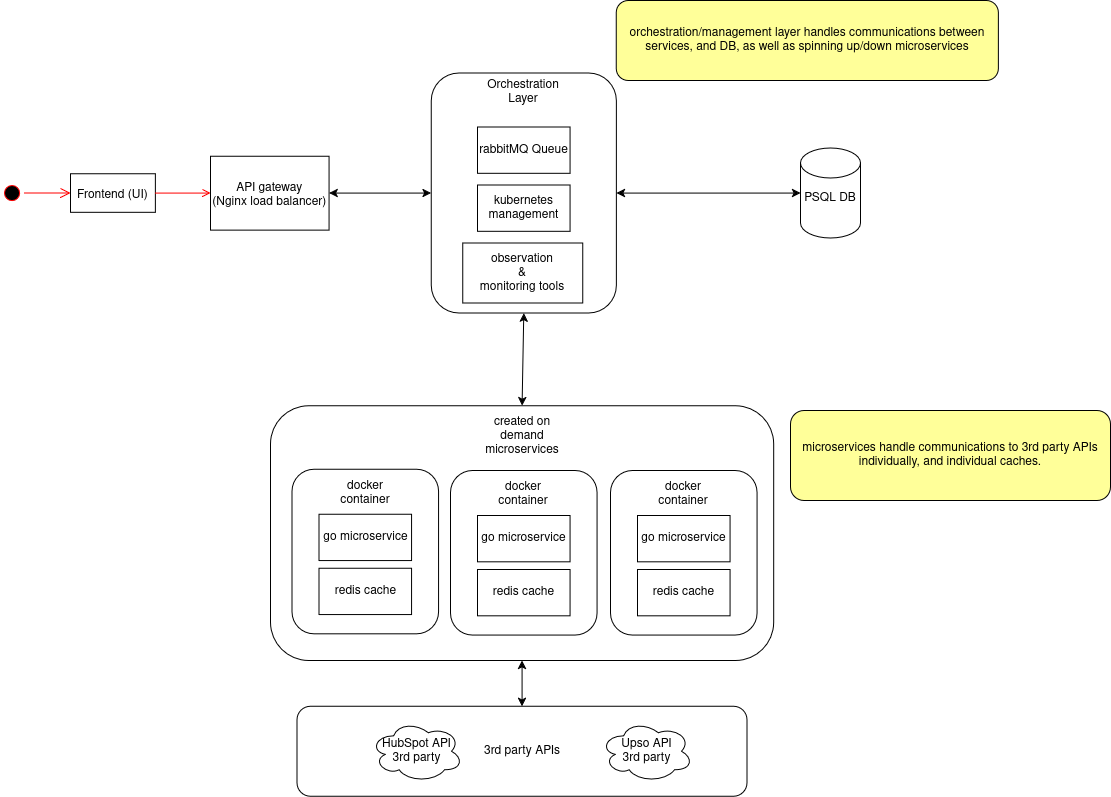

The diagram above was exported from draw.io. Its source (the exported page's mxGraphModel, read from the mxfile embedded in the PNG):
<mxGraphModel dx="1293" dy="988" grid="1" gridSize="10" guides="1" tooltips="1" connect="1" arrows="1" fold="1" page="1" pageScale="1" pageWidth="1169" pageHeight="826" background="none" math="0" shadow="0">
  <root>
    <mxCell id="0" />
    <mxCell id="1" parent="0" />
    <mxCell id="Qpl6Oy_GU8PJxYK4UiYr-78" value="&lt;div&gt;3rd party APIs&lt;/div&gt;" style="rounded=1;whiteSpace=wrap;html=1;" vertex="1" parent="1">
      <mxGeometry x="316.58" y="715.86" width="450" height="90" as="geometry" />
    </mxCell>
    <mxCell id="5" value="" style="ellipse;shape=startState;fillColor=#000000;strokeColor=#ff0000;" parent="1" vertex="1">
      <mxGeometry x="20" y="191.00857142857146" width="23.14276595744681" height="23.142857142857142" as="geometry" />
    </mxCell>
    <mxCell id="6" value="" style="edgeStyle=elbowEdgeStyle;elbow=horizontal;verticalAlign=bottom;endArrow=open;endSize=8;strokeColor=#FF0000;endFill=1;rounded=0" parent="1" source="5" target="7" edge="1">
      <mxGeometry x="334.04205319148934" y="199.6" as="geometry">
        <mxPoint x="209.7136170212766" y="330.74285714285713" as="targetPoint" />
      </mxGeometry>
    </mxCell>
    <mxCell id="7" value="Frontend (UI)" style="" parent="1" vertex="1">
      <mxGeometry x="89.99680851063829" y="183.29428571428568" width="84.8568085106383" height="38.57142857142858" as="geometry" />
    </mxCell>
    <mxCell id="8" value="API gateway&#10;(Nginx load balancer)" style="" parent="1" vertex="1">
      <mxGeometry x="230" y="165.62999999999997" width="118.57" height="73.89" as="geometry" />
    </mxCell>
    <mxCell id="9" value="" style="endArrow=open;strokeColor=#FF0000;endFill=1;rounded=0" parent="1" source="7" target="8" edge="1">
      <mxGeometry relative="1" as="geometry" />
    </mxCell>
    <mxCell id="Qpl6Oy_GU8PJxYK4UiYr-48" value="HubSpot API&lt;br&gt;3rd party" style="ellipse;shape=cloud;whiteSpace=wrap;html=1;" vertex="1" parent="1">
      <mxGeometry x="389.9989361702128" y="730" width="92.57106382978724" height="61.714285714285715" as="geometry" />
    </mxCell>
    <mxCell id="Qpl6Oy_GU8PJxYK4UiYr-50" value="Upso API&lt;br&gt;&lt;div&gt;3rd party&lt;/div&gt;" style="ellipse;shape=cloud;whiteSpace=wrap;html=1;" vertex="1" parent="1">
      <mxGeometry x="619.9989361702128" y="730.0014285714285" width="92.57106382978724" height="61.714285714285715" as="geometry" />
    </mxCell>
    <mxCell id="Qpl6Oy_GU8PJxYK4UiYr-53" value="&lt;div&gt;PSQL DB&lt;/div&gt;&lt;div&gt;&lt;br&gt;&lt;/div&gt;" style="shape=cylinder3;whiteSpace=wrap;html=1;boundedLbl=1;backgroundOutline=1;size=15;" vertex="1" parent="1">
      <mxGeometry x="820" y="157.57" width="60" height="90" as="geometry" />
    </mxCell>
    <mxCell id="Qpl6Oy_GU8PJxYK4UiYr-71" value="" style="endArrow=classic;startArrow=classic;html=1;rounded=0;entryX=0.5;entryY=0;entryDx=0;entryDy=0;exitX=0;exitY=0.5;exitDx=0;exitDy=0;" edge="1" parent="1" source="Qpl6Oy_GU8PJxYK4UiYr-64" target="Qpl6Oy_GU8PJxYK4UiYr-78">
      <mxGeometry width="50" height="50" relative="1" as="geometry">
        <mxPoint x="570" y="560" as="sourcePoint" />
        <mxPoint x="620" y="510" as="targetPoint" />
      </mxGeometry>
    </mxCell>
    <mxCell id="Qpl6Oy_GU8PJxYK4UiYr-73" value="" style="endArrow=classic;startArrow=classic;html=1;rounded=0;entryX=0.5;entryY=1;entryDx=0;entryDy=0;exitX=1;exitY=0.5;exitDx=0;exitDy=0;" edge="1" parent="1" source="Qpl6Oy_GU8PJxYK4UiYr-64" target="Qpl6Oy_GU8PJxYK4UiYr-44">
      <mxGeometry width="50" height="50" relative="1" as="geometry">
        <mxPoint x="553" y="490" as="sourcePoint" />
        <mxPoint x="620" y="510" as="targetPoint" />
      </mxGeometry>
    </mxCell>
    <mxCell id="Qpl6Oy_GU8PJxYK4UiYr-74" value="" style="endArrow=classic;startArrow=classic;html=1;rounded=0;entryX=0;entryY=0.5;entryDx=0;entryDy=0;entryPerimeter=0;exitX=1;exitY=0.5;exitDx=0;exitDy=0;" edge="1" parent="1" source="Qpl6Oy_GU8PJxYK4UiYr-44" target="Qpl6Oy_GU8PJxYK4UiYr-53">
      <mxGeometry width="50" height="50" relative="1" as="geometry">
        <mxPoint x="570" y="560" as="sourcePoint" />
        <mxPoint x="620" y="510" as="targetPoint" />
      </mxGeometry>
    </mxCell>
    <mxCell id="Qpl6Oy_GU8PJxYK4UiYr-76" value="" style="endArrow=classic;startArrow=classic;html=1;rounded=0;entryX=0;entryY=0.5;entryDx=0;entryDy=0;exitX=1;exitY=0.5;exitDx=0;exitDy=0;" edge="1" parent="1" source="8" target="Qpl6Oy_GU8PJxYK4UiYr-44">
      <mxGeometry width="50" height="50" relative="1" as="geometry">
        <mxPoint x="570" y="520" as="sourcePoint" />
        <mxPoint x="620" y="470" as="targetPoint" />
      </mxGeometry>
    </mxCell>
    <mxCell id="Qpl6Oy_GU8PJxYK4UiYr-64" value="" style="rounded=1;whiteSpace=wrap;html=1;rotation=-90;" vertex="1" parent="1">
      <mxGeometry x="414.22" y="291.04" width="254.73" height="503.17" as="geometry" />
    </mxCell>
    <mxCell id="Qpl6Oy_GU8PJxYK4UiYr-77" value="created on demand microservices" style="text;html=1;align=center;verticalAlign=middle;whiteSpace=wrap;rounded=0;" vertex="1" parent="1">
      <mxGeometry x="511.58" y="431.14" width="60" height="30" as="geometry" />
    </mxCell>
    <mxCell id="Qpl6Oy_GU8PJxYK4UiYr-80" value="orchestration/management layer handles communications between services, and DB, as well as spinning up/down microservices" style="rounded=1;whiteSpace=wrap;html=1;fillColor=light-dark(#FFFF99,var(--ge-dark-color, #121212));" vertex="1" parent="1">
      <mxGeometry x="635.85" y="10" width="382.1" height="80" as="geometry" />
    </mxCell>
    <mxCell id="Qpl6Oy_GU8PJxYK4UiYr-81" value="microservices handle communications to 3rd party APIs individually, and individual caches." style="rounded=1;whiteSpace=wrap;html=1;fillColor=light-dark(#FFFF99,var(--ge-dark-color, #121212));" vertex="1" parent="1">
      <mxGeometry x="810" y="420" width="320" height="90" as="geometry" />
    </mxCell>
    <mxCell id="Qpl6Oy_GU8PJxYK4UiYr-83" value="" style="group" vertex="1" connectable="0" parent="1">
      <mxGeometry x="311.57500000000005" y="478.865" width="146.57000000000005" height="164.55999999999995" as="geometry" />
    </mxCell>
    <mxCell id="Qpl6Oy_GU8PJxYK4UiYr-41" value="" style="rounded=1;whiteSpace=wrap;html=1;rotation=-90;" vertex="1" parent="Qpl6Oy_GU8PJxYK4UiYr-83">
      <mxGeometry x="-8.995000000000061" y="8.995000000000005" width="164.56" height="146.57" as="geometry" />
    </mxCell>
    <mxCell id="Qpl6Oy_GU8PJxYK4UiYr-42" value="go microservice" style="rounded=0;whiteSpace=wrap;html=1;" vertex="1" parent="Qpl6Oy_GU8PJxYK4UiYr-83">
      <mxGeometry x="27.005531914893538" y="44.99499999999989" width="92.57106382978724" height="46.285714285714285" as="geometry" />
    </mxCell>
    <mxCell id="Qpl6Oy_GU8PJxYK4UiYr-43" value="redis cache" style="rounded=0;whiteSpace=wrap;html=1;" vertex="1" parent="Qpl6Oy_GU8PJxYK4UiYr-83">
      <mxGeometry x="27.005531914893538" y="98.99499999999989" width="92.57106382978724" height="46.285714285714285" as="geometry" />
    </mxCell>
    <mxCell id="Qpl6Oy_GU8PJxYK4UiYr-82" value="docker container" style="text;html=1;align=center;verticalAlign=middle;whiteSpace=wrap;rounded=0;" vertex="1" parent="Qpl6Oy_GU8PJxYK4UiYr-83">
      <mxGeometry x="43.28499999999997" y="8.995000000000005" width="60" height="30" as="geometry" />
    </mxCell>
    <mxCell id="Qpl6Oy_GU8PJxYK4UiYr-85" value="" style="group" vertex="1" connectable="0" parent="1">
      <mxGeometry x="630.0050000000001" y="480.005" width="146.57000000000005" height="164.55999999999995" as="geometry" />
    </mxCell>
    <mxCell id="Qpl6Oy_GU8PJxYK4UiYr-86" value="" style="rounded=1;whiteSpace=wrap;html=1;rotation=-90;" vertex="1" parent="Qpl6Oy_GU8PJxYK4UiYr-85">
      <mxGeometry x="-8.995000000000061" y="8.995000000000005" width="164.56" height="146.57" as="geometry" />
    </mxCell>
    <mxCell id="Qpl6Oy_GU8PJxYK4UiYr-87" value="go microservice" style="rounded=0;whiteSpace=wrap;html=1;" vertex="1" parent="Qpl6Oy_GU8PJxYK4UiYr-85">
      <mxGeometry x="27.005531914893538" y="44.99499999999989" width="92.57106382978724" height="46.285714285714285" as="geometry" />
    </mxCell>
    <mxCell id="Qpl6Oy_GU8PJxYK4UiYr-88" value="redis cache" style="rounded=0;whiteSpace=wrap;html=1;" vertex="1" parent="Qpl6Oy_GU8PJxYK4UiYr-85">
      <mxGeometry x="27.005531914893538" y="98.99499999999989" width="92.57106382978724" height="46.285714285714285" as="geometry" />
    </mxCell>
    <mxCell id="Qpl6Oy_GU8PJxYK4UiYr-89" value="docker container" style="text;html=1;align=center;verticalAlign=middle;whiteSpace=wrap;rounded=0;" vertex="1" parent="Qpl6Oy_GU8PJxYK4UiYr-85">
      <mxGeometry x="43.28499999999997" y="8.995000000000005" width="60" height="30" as="geometry" />
    </mxCell>
    <mxCell id="Qpl6Oy_GU8PJxYK4UiYr-90" value="" style="group" vertex="1" connectable="0" parent="1">
      <mxGeometry x="469.99500000000006" y="480.005" width="146.57000000000005" height="164.55999999999995" as="geometry" />
    </mxCell>
    <mxCell id="Qpl6Oy_GU8PJxYK4UiYr-91" value="" style="rounded=1;whiteSpace=wrap;html=1;rotation=-90;" vertex="1" parent="Qpl6Oy_GU8PJxYK4UiYr-90">
      <mxGeometry x="-8.995000000000061" y="8.995000000000005" width="164.56" height="146.57" as="geometry" />
    </mxCell>
    <mxCell id="Qpl6Oy_GU8PJxYK4UiYr-92" value="go microservice" style="rounded=0;whiteSpace=wrap;html=1;" vertex="1" parent="Qpl6Oy_GU8PJxYK4UiYr-90">
      <mxGeometry x="27.005531914893538" y="44.99499999999989" width="92.57106382978724" height="46.285714285714285" as="geometry" />
    </mxCell>
    <mxCell id="Qpl6Oy_GU8PJxYK4UiYr-93" value="redis cache" style="rounded=0;whiteSpace=wrap;html=1;" vertex="1" parent="Qpl6Oy_GU8PJxYK4UiYr-90">
      <mxGeometry x="27.005531914893538" y="98.99499999999989" width="92.57106382978724" height="46.285714285714285" as="geometry" />
    </mxCell>
    <mxCell id="Qpl6Oy_GU8PJxYK4UiYr-94" value="docker container" style="text;html=1;align=center;verticalAlign=middle;whiteSpace=wrap;rounded=0;" vertex="1" parent="Qpl6Oy_GU8PJxYK4UiYr-90">
      <mxGeometry x="43.28499999999997" y="8.995000000000005" width="60" height="30" as="geometry" />
    </mxCell>
    <mxCell id="Qpl6Oy_GU8PJxYK4UiYr-97" value="" style="group" vertex="1" connectable="0" parent="1">
      <mxGeometry x="450.71" y="82.58" width="185.14" height="240" as="geometry" />
    </mxCell>
    <mxCell id="Qpl6Oy_GU8PJxYK4UiYr-44" value="" style="rounded=1;whiteSpace=wrap;html=1;" vertex="1" parent="Qpl6Oy_GU8PJxYK4UiYr-97">
      <mxGeometry width="185.14" height="240" as="geometry" />
    </mxCell>
    <mxCell id="Qpl6Oy_GU8PJxYK4UiYr-46" value="rabbitMQ Queue" style="rounded=0;whiteSpace=wrap;html=1;" vertex="1" parent="Qpl6Oy_GU8PJxYK4UiYr-97">
      <mxGeometry x="46.28425531914894" y="54.002857142857124" width="92.57106382978724" height="46.285714285714285" as="geometry" />
    </mxCell>
    <mxCell id="Qpl6Oy_GU8PJxYK4UiYr-47" value="Orchestration Layer" style="text;html=1;align=center;verticalAlign=middle;whiteSpace=wrap;rounded=0;" vertex="1" parent="Qpl6Oy_GU8PJxYK4UiYr-97">
      <mxGeometry x="69.42702127659572" y="7.717142857142832" width="46.28553191489362" height="23.142857142857142" as="geometry" />
    </mxCell>
    <mxCell id="Qpl6Oy_GU8PJxYK4UiYr-51" value="kubernetes management" style="rounded=0;whiteSpace=wrap;html=1;" vertex="1" parent="Qpl6Oy_GU8PJxYK4UiYr-97">
      <mxGeometry x="46.28425531914894" y="111.86714285714285" width="92.57106382978724" height="46.285714285714285" as="geometry" />
    </mxCell>
    <mxCell id="Qpl6Oy_GU8PJxYK4UiYr-96" value="observation &lt;br&gt;&amp;amp;&lt;br&gt;monitoring tools" style="rounded=0;whiteSpace=wrap;html=1;" vertex="1" parent="Qpl6Oy_GU8PJxYK4UiYr-97">
      <mxGeometry x="31.579999999999984" y="170" width="120" height="60" as="geometry" />
    </mxCell>
  </root>
</mxGraphModel>